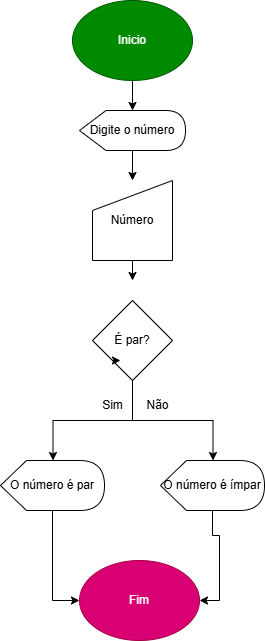

The diagram above was exported from draw.io. Its source (the exported page's mxGraphModel, read from the mxfile embedded in the PNG):
<mxGraphModel dx="1044" dy="642" grid="1" gridSize="10" guides="1" tooltips="1" connect="1" arrows="1" fold="1" page="1" pageScale="1" pageWidth="827" pageHeight="1169" math="0" shadow="0">
  <root>
    <mxCell id="0" />
    <mxCell id="1" parent="0" />
    <mxCell id="i9-SZOBuw-6EETpfepxo-1" style="edgeStyle=orthogonalEdgeStyle;rounded=0;orthogonalLoop=1;jettySize=auto;html=1;" edge="1" parent="1" source="i9-SZOBuw-6EETpfepxo-2" target="i9-SZOBuw-6EETpfepxo-4">
      <mxGeometry relative="1" as="geometry" />
    </mxCell>
    <mxCell id="i9-SZOBuw-6EETpfepxo-2" value="Inicio" style="ellipse;whiteSpace=wrap;html=1;fillColor=#008a00;fontColor=#ffffff;strokeColor=#005700;" vertex="1" parent="1">
      <mxGeometry x="392" y="220" width="120" height="80" as="geometry" />
    </mxCell>
    <mxCell id="i9-SZOBuw-6EETpfepxo-3" style="edgeStyle=orthogonalEdgeStyle;rounded=0;orthogonalLoop=1;jettySize=auto;html=1;entryX=0.5;entryY=0;entryDx=0;entryDy=0;" edge="1" parent="1" source="i9-SZOBuw-6EETpfepxo-4" target="i9-SZOBuw-6EETpfepxo-7">
      <mxGeometry relative="1" as="geometry" />
    </mxCell>
    <mxCell id="i9-SZOBuw-6EETpfepxo-4" value="Digite o número" style="shape=display;whiteSpace=wrap;html=1;" vertex="1" parent="1">
      <mxGeometry x="399" y="330" width="106" height="40" as="geometry" />
    </mxCell>
    <mxCell id="i9-SZOBuw-6EETpfepxo-5" value="É par?" style="rhombus;whiteSpace=wrap;html=1;" vertex="1" parent="1">
      <mxGeometry x="412" y="520" width="80" height="80" as="geometry" />
    </mxCell>
    <mxCell id="i9-SZOBuw-6EETpfepxo-6" style="edgeStyle=orthogonalEdgeStyle;rounded=0;orthogonalLoop=1;jettySize=auto;html=1;" edge="1" parent="1" source="i9-SZOBuw-6EETpfepxo-7">
      <mxGeometry relative="1" as="geometry">
        <mxPoint x="452" y="500" as="targetPoint" />
        <Array as="points">
          <mxPoint x="452" y="500" />
          <mxPoint x="452" y="500" />
        </Array>
      </mxGeometry>
    </mxCell>
    <mxCell id="i9-SZOBuw-6EETpfepxo-7" value="Número" style="shape=manualInput;whiteSpace=wrap;html=1;" vertex="1" parent="1">
      <mxGeometry x="412" y="400" width="80" height="80" as="geometry" />
    </mxCell>
    <mxCell id="i9-SZOBuw-6EETpfepxo-8" style="edgeStyle=orthogonalEdgeStyle;rounded=0;orthogonalLoop=1;jettySize=auto;html=1;entryX=0;entryY=0.5;entryDx=0;entryDy=0;" edge="1" parent="1" source="i9-SZOBuw-6EETpfepxo-9" target="i9-SZOBuw-6EETpfepxo-13">
      <mxGeometry relative="1" as="geometry" />
    </mxCell>
    <mxCell id="i9-SZOBuw-6EETpfepxo-9" value="O número é par" style="shape=display;whiteSpace=wrap;html=1;" vertex="1" parent="1">
      <mxGeometry x="320" y="680" width="104" height="50" as="geometry" />
    </mxCell>
    <mxCell id="i9-SZOBuw-6EETpfepxo-10" style="edgeStyle=orthogonalEdgeStyle;rounded=0;orthogonalLoop=1;jettySize=auto;html=1;entryX=1;entryY=0.5;entryDx=0;entryDy=0;" edge="1" parent="1" source="i9-SZOBuw-6EETpfepxo-11" target="i9-SZOBuw-6EETpfepxo-13">
      <mxGeometry relative="1" as="geometry" />
    </mxCell>
    <mxCell id="i9-SZOBuw-6EETpfepxo-11" value="O número é ímpar" style="shape=display;whiteSpace=wrap;html=1;" vertex="1" parent="1">
      <mxGeometry x="480" y="680" width="104" height="50" as="geometry" />
    </mxCell>
    <mxCell id="i9-SZOBuw-6EETpfepxo-12" style="edgeStyle=orthogonalEdgeStyle;rounded=0;orthogonalLoop=1;jettySize=auto;html=1;entryX=0;entryY=0;entryDx=52.499999999999986;entryDy=0;entryPerimeter=0;" edge="1" parent="1" source="i9-SZOBuw-6EETpfepxo-5" target="i9-SZOBuw-6EETpfepxo-9">
      <mxGeometry relative="1" as="geometry" />
    </mxCell>
    <mxCell id="i9-SZOBuw-6EETpfepxo-13" value="Fim" style="ellipse;whiteSpace=wrap;html=1;fillColor=#d80073;fontColor=#ffffff;strokeColor=#A50040;" vertex="1" parent="1">
      <mxGeometry x="399" y="780" width="120" height="80" as="geometry" />
    </mxCell>
    <mxCell id="i9-SZOBuw-6EETpfepxo-14" value="Sim" style="text;html=1;align=center;verticalAlign=middle;resizable=0;points=[];autosize=1;strokeColor=none;fillColor=none;" vertex="1" parent="1">
      <mxGeometry x="412" y="610" width="40" height="30" as="geometry" />
    </mxCell>
    <mxCell id="i9-SZOBuw-6EETpfepxo-15" style="edgeStyle=orthogonalEdgeStyle;rounded=0;orthogonalLoop=1;jettySize=auto;html=1;entryX=0;entryY=0;entryDx=52.499999999999986;entryDy=0;entryPerimeter=0;" edge="1" parent="1" source="i9-SZOBuw-6EETpfepxo-5" target="i9-SZOBuw-6EETpfepxo-11">
      <mxGeometry relative="1" as="geometry" />
    </mxCell>
    <mxCell id="i9-SZOBuw-6EETpfepxo-16" value="Não" style="text;html=1;align=center;verticalAlign=middle;resizable=0;points=[];autosize=1;strokeColor=none;fillColor=none;" vertex="1" parent="1">
      <mxGeometry x="452" y="610" width="50" height="30" as="geometry" />
    </mxCell>
    <mxCell id="i9-SZOBuw-6EETpfepxo-17" style="edgeStyle=orthogonalEdgeStyle;rounded=0;orthogonalLoop=1;jettySize=auto;html=1;exitX=0;exitY=1;exitDx=0;exitDy=0;entryX=0.35;entryY=0.75;entryDx=0;entryDy=0;entryPerimeter=0;" edge="1" parent="1" source="i9-SZOBuw-6EETpfepxo-5" target="i9-SZOBuw-6EETpfepxo-5">
      <mxGeometry relative="1" as="geometry" />
    </mxCell>
  </root>
</mxGraphModel>